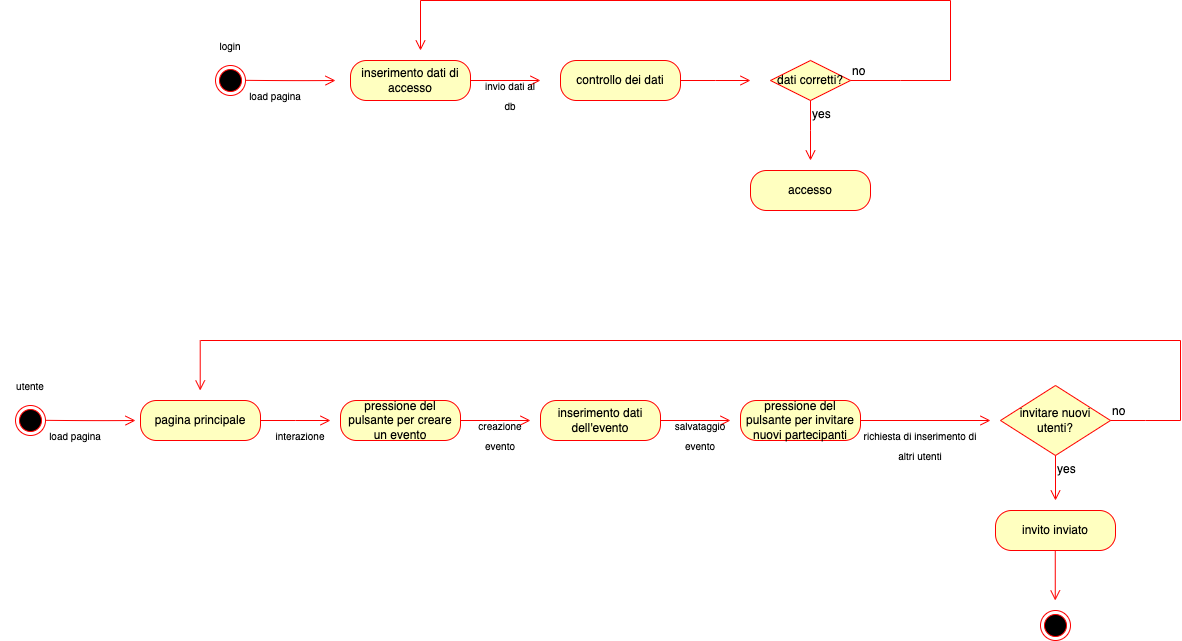

The diagram above was exported from draw.io. Its source (the exported page's mxGraphModel, read from the mxfile embedded in the PNG):
<mxGraphModel dx="2205" dy="618" grid="1" gridSize="10" guides="1" tooltips="1" connect="1" arrows="1" fold="1" page="0" pageScale="1" pageWidth="827" pageHeight="1169" math="0" shadow="0">
  <root>
    <mxCell id="0" />
    <mxCell id="1" parent="0" />
    <mxCell id="GLw1EyRtfj5237-Z_5of-1" value="inserimento dati di accesso" style="rounded=1;whiteSpace=wrap;html=1;arcSize=40;fontColor=#000000;fillColor=#ffffc0;strokeColor=#ff0000;" vertex="1" parent="1">
      <mxGeometry x="-350" y="680" width="120" height="40" as="geometry" />
    </mxCell>
    <mxCell id="GLw1EyRtfj5237-Z_5of-2" value="" style="edgeStyle=orthogonalEdgeStyle;html=1;verticalAlign=bottom;endArrow=open;endSize=8;strokeColor=#ff0000;rounded=0;fontSize=12;curved=1;" edge="1" parent="1">
      <mxGeometry relative="1" as="geometry">
        <mxPoint x="-160" y="700" as="targetPoint" />
        <mxPoint x="-230" y="700" as="sourcePoint" />
        <Array as="points" />
      </mxGeometry>
    </mxCell>
    <mxCell id="GLw1EyRtfj5237-Z_5of-4" value="" style="ellipse;html=1;shape=endState;fillColor=#000000;strokeColor=#ff0000;" vertex="1" parent="1">
      <mxGeometry x="-485" y="685" width="30" height="30" as="geometry" />
    </mxCell>
    <mxCell id="GLw1EyRtfj5237-Z_5of-5" value="" style="edgeStyle=orthogonalEdgeStyle;html=1;verticalAlign=bottom;endArrow=open;endSize=8;strokeColor=#ff0000;rounded=0;fontSize=12;curved=1;exitX=1;exitY=0.5;exitDx=0;exitDy=0;" edge="1" parent="1">
      <mxGeometry relative="1" as="geometry">
        <mxPoint x="-365" y="700" as="targetPoint" />
        <mxPoint x="-455" y="699.82" as="sourcePoint" />
      </mxGeometry>
    </mxCell>
    <mxCell id="GLw1EyRtfj5237-Z_5of-6" value="&lt;font style=&quot;font-size: 10px;&quot;&gt;load pagina&lt;/font&gt;" style="text;html=1;align=center;verticalAlign=middle;whiteSpace=wrap;rounded=0;fontSize=16;" vertex="1" parent="1">
      <mxGeometry x="-455" y="700" width="60" height="30" as="geometry" />
    </mxCell>
    <mxCell id="GLw1EyRtfj5237-Z_5of-7" value="&lt;font style=&quot;font-size: 10px;&quot;&gt;login&lt;/font&gt;" style="text;html=1;align=center;verticalAlign=middle;whiteSpace=wrap;rounded=0;fontSize=16;" vertex="1" parent="1">
      <mxGeometry x="-500" y="650" width="60" height="30" as="geometry" />
    </mxCell>
    <mxCell id="GLw1EyRtfj5237-Z_5of-8" value="controllo dei dati" style="rounded=1;whiteSpace=wrap;html=1;arcSize=40;fontColor=#000000;fillColor=#ffffc0;strokeColor=#ff0000;" vertex="1" parent="1">
      <mxGeometry x="-140" y="680" width="120" height="40" as="geometry" />
    </mxCell>
    <mxCell id="GLw1EyRtfj5237-Z_5of-9" value="" style="edgeStyle=orthogonalEdgeStyle;html=1;verticalAlign=bottom;endArrow=open;endSize=8;strokeColor=#ff0000;rounded=0;fontSize=12;curved=1;exitX=1;exitY=0.5;exitDx=0;exitDy=0;" edge="1" parent="1" source="GLw1EyRtfj5237-Z_5of-8">
      <mxGeometry relative="1" as="geometry">
        <mxPoint x="50" y="700" as="targetPoint" />
        <mxPoint x="-10" y="700" as="sourcePoint" />
        <Array as="points" />
      </mxGeometry>
    </mxCell>
    <mxCell id="GLw1EyRtfj5237-Z_5of-10" value="&lt;font style=&quot;font-size: 10px;&quot;&gt;invio dati al db&lt;/font&gt;" style="text;html=1;align=center;verticalAlign=middle;whiteSpace=wrap;rounded=0;fontSize=16;" vertex="1" parent="1">
      <mxGeometry x="-220" y="700" width="60" height="30" as="geometry" />
    </mxCell>
    <mxCell id="GLw1EyRtfj5237-Z_5of-11" value="accesso" style="rounded=1;whiteSpace=wrap;html=1;arcSize=40;fontColor=#000000;fillColor=#ffffc0;strokeColor=#ff0000;" vertex="1" parent="1">
      <mxGeometry x="50" y="790" width="120" height="40" as="geometry" />
    </mxCell>
    <mxCell id="GLw1EyRtfj5237-Z_5of-12" value="" style="ellipse;html=1;shape=endState;fillColor=#000000;strokeColor=#ff0000;" vertex="1" parent="1">
      <mxGeometry x="-685" y="1025" width="30" height="30" as="geometry" />
    </mxCell>
    <mxCell id="GLw1EyRtfj5237-Z_5of-13" value="" style="edgeStyle=orthogonalEdgeStyle;html=1;verticalAlign=bottom;endArrow=open;endSize=8;strokeColor=#ff0000;rounded=0;fontSize=12;curved=1;exitX=1;exitY=0.5;exitDx=0;exitDy=0;" edge="1" parent="1">
      <mxGeometry relative="1" as="geometry">
        <mxPoint x="-565" y="1040" as="targetPoint" />
        <mxPoint x="-655" y="1039.8200000000002" as="sourcePoint" />
      </mxGeometry>
    </mxCell>
    <mxCell id="GLw1EyRtfj5237-Z_5of-14" value="&lt;font style=&quot;font-size: 10px;&quot;&gt;load pagina&lt;/font&gt;" style="text;html=1;align=center;verticalAlign=middle;whiteSpace=wrap;rounded=0;fontSize=16;" vertex="1" parent="1">
      <mxGeometry x="-655" y="1040" width="60" height="30" as="geometry" />
    </mxCell>
    <mxCell id="GLw1EyRtfj5237-Z_5of-15" value="&lt;font style=&quot;font-size: 10px;&quot;&gt;utente&lt;/font&gt;" style="text;html=1;align=center;verticalAlign=middle;whiteSpace=wrap;rounded=0;fontSize=16;" vertex="1" parent="1">
      <mxGeometry x="-700" y="990" width="60" height="30" as="geometry" />
    </mxCell>
    <mxCell id="GLw1EyRtfj5237-Z_5of-16" value="pressione del pulsante per creare un evento" style="rounded=1;whiteSpace=wrap;html=1;arcSize=40;fontColor=#000000;fillColor=#ffffc0;strokeColor=#ff0000;" vertex="1" parent="1">
      <mxGeometry x="-360" y="1020" width="120" height="40" as="geometry" />
    </mxCell>
    <mxCell id="GLw1EyRtfj5237-Z_5of-17" value="" style="edgeStyle=orthogonalEdgeStyle;html=1;verticalAlign=bottom;endArrow=open;endSize=8;strokeColor=#ff0000;rounded=0;fontSize=12;curved=1;exitX=1;exitY=0.5;exitDx=0;exitDy=0;" edge="1" parent="1" source="GLw1EyRtfj5237-Z_5of-16">
      <mxGeometry relative="1" as="geometry">
        <mxPoint x="-170" y="1040" as="targetPoint" />
        <mxPoint x="-230" y="1040" as="sourcePoint" />
        <Array as="points" />
      </mxGeometry>
    </mxCell>
    <mxCell id="GLw1EyRtfj5237-Z_5of-18" value="&lt;font style=&quot;font-size: 10px;&quot;&gt;creazione evento&lt;/font&gt;" style="text;html=1;align=center;verticalAlign=middle;whiteSpace=wrap;rounded=0;fontSize=16;" vertex="1" parent="1">
      <mxGeometry x="-230" y="1040" width="60" height="30" as="geometry" />
    </mxCell>
    <mxCell id="GLw1EyRtfj5237-Z_5of-19" value="inserimento dati dell'evento" style="rounded=1;whiteSpace=wrap;html=1;arcSize=40;fontColor=#000000;fillColor=#ffffc0;strokeColor=#ff0000;" vertex="1" parent="1">
      <mxGeometry x="-160" y="1020" width="120" height="40" as="geometry" />
    </mxCell>
    <mxCell id="GLw1EyRtfj5237-Z_5of-20" value="" style="edgeStyle=orthogonalEdgeStyle;html=1;verticalAlign=bottom;endArrow=open;endSize=8;strokeColor=#ff0000;rounded=0;fontSize=12;curved=1;exitX=1;exitY=0.5;exitDx=0;exitDy=0;" edge="1" parent="1">
      <mxGeometry relative="1" as="geometry">
        <mxPoint x="30" y="1040" as="targetPoint" />
        <mxPoint x="-40" y="1040" as="sourcePoint" />
        <Array as="points" />
      </mxGeometry>
    </mxCell>
    <mxCell id="GLw1EyRtfj5237-Z_5of-21" value="&lt;font style=&quot;font-size: 10px;&quot;&gt;salvataggio evento&lt;/font&gt;" style="text;html=1;align=center;verticalAlign=middle;whiteSpace=wrap;rounded=0;fontSize=16;" vertex="1" parent="1">
      <mxGeometry x="-30" y="1040" width="60" height="30" as="geometry" />
    </mxCell>
    <mxCell id="GLw1EyRtfj5237-Z_5of-22" value="pressione del pulsante per invitare nuovi partecipanti" style="rounded=1;whiteSpace=wrap;html=1;arcSize=40;fontColor=#000000;fillColor=#ffffc0;strokeColor=#ff0000;" vertex="1" parent="1">
      <mxGeometry x="40" y="1020" width="120" height="40" as="geometry" />
    </mxCell>
    <mxCell id="GLw1EyRtfj5237-Z_5of-23" value="dati corretti?" style="rhombus;whiteSpace=wrap;html=1;fontColor=#000000;fillColor=#ffffc0;strokeColor=#ff0000;" vertex="1" parent="1">
      <mxGeometry x="70" y="680" width="80" height="40" as="geometry" />
    </mxCell>
    <mxCell id="GLw1EyRtfj5237-Z_5of-24" value="no" style="edgeStyle=orthogonalEdgeStyle;html=1;align=left;verticalAlign=bottom;endArrow=none;endSize=8;strokeColor=#ff0000;rounded=0;fontSize=12;curved=1;endFill=0;" edge="1" source="GLw1EyRtfj5237-Z_5of-23" parent="1">
      <mxGeometry x="-1" relative="1" as="geometry">
        <mxPoint x="250" y="700" as="targetPoint" />
      </mxGeometry>
    </mxCell>
    <mxCell id="GLw1EyRtfj5237-Z_5of-25" value="yes" style="edgeStyle=orthogonalEdgeStyle;html=1;align=left;verticalAlign=top;endArrow=open;endSize=8;strokeColor=#ff0000;rounded=0;fontSize=12;curved=1;" edge="1" source="GLw1EyRtfj5237-Z_5of-23" parent="1">
      <mxGeometry x="-1" relative="1" as="geometry">
        <mxPoint x="110" y="780" as="targetPoint" />
      </mxGeometry>
    </mxCell>
    <mxCell id="GLw1EyRtfj5237-Z_5of-26" value="" style="edgeStyle=orthogonalEdgeStyle;html=1;verticalAlign=bottom;endArrow=none;endSize=8;strokeColor=#ff0000;rounded=0;fontSize=12;curved=1;endFill=0;" edge="1" parent="1">
      <mxGeometry relative="1" as="geometry">
        <mxPoint x="250" y="620" as="targetPoint" />
        <mxPoint x="250" y="700" as="sourcePoint" />
        <Array as="points" />
      </mxGeometry>
    </mxCell>
    <mxCell id="GLw1EyRtfj5237-Z_5of-27" value="" style="edgeStyle=orthogonalEdgeStyle;html=1;verticalAlign=bottom;endArrow=none;endSize=8;strokeColor=#ff0000;rounded=0;fontSize=12;curved=1;endFill=0;" edge="1" parent="1">
      <mxGeometry relative="1" as="geometry">
        <mxPoint x="-280" y="620" as="targetPoint" />
        <mxPoint x="250" y="620" as="sourcePoint" />
        <Array as="points" />
      </mxGeometry>
    </mxCell>
    <mxCell id="GLw1EyRtfj5237-Z_5of-29" value="" style="edgeStyle=orthogonalEdgeStyle;html=1;verticalAlign=bottom;endArrow=open;endSize=8;strokeColor=#ff0000;rounded=0;fontSize=12;curved=1;" edge="1" parent="1">
      <mxGeometry relative="1" as="geometry">
        <mxPoint x="-280" y="670" as="targetPoint" />
        <mxPoint x="-280" y="620" as="sourcePoint" />
        <Array as="points" />
      </mxGeometry>
    </mxCell>
    <mxCell id="GLw1EyRtfj5237-Z_5of-30" value="" style="edgeStyle=orthogonalEdgeStyle;html=1;verticalAlign=bottom;endArrow=open;endSize=8;strokeColor=#ff0000;rounded=0;fontSize=12;curved=1;exitX=1;exitY=0.5;exitDx=0;exitDy=0;" edge="1" parent="1">
      <mxGeometry relative="1" as="geometry">
        <mxPoint x="290" y="1040" as="targetPoint" />
        <mxPoint x="160" y="1040" as="sourcePoint" />
        <Array as="points" />
      </mxGeometry>
    </mxCell>
    <mxCell id="GLw1EyRtfj5237-Z_5of-31" value="&lt;font style=&quot;font-size: 10px;&quot;&gt;richiesta di inserimento di altri utenti&lt;/font&gt;" style="text;html=1;align=center;verticalAlign=middle;whiteSpace=wrap;rounded=0;fontSize=16;" vertex="1" parent="1">
      <mxGeometry x="160" y="1050" width="120" height="30" as="geometry" />
    </mxCell>
    <mxCell id="GLw1EyRtfj5237-Z_5of-33" value="invitare nuovi utenti?" style="rhombus;whiteSpace=wrap;html=1;fontColor=#000000;fillColor=#ffffc0;strokeColor=#ff0000;" vertex="1" parent="1">
      <mxGeometry x="300" y="1005" width="110" height="70" as="geometry" />
    </mxCell>
    <mxCell id="GLw1EyRtfj5237-Z_5of-34" value="no" style="edgeStyle=orthogonalEdgeStyle;html=1;align=left;verticalAlign=bottom;endArrow=none;endSize=8;strokeColor=#ff0000;rounded=0;fontSize=12;curved=1;endFill=0;" edge="1" parent="1" source="GLw1EyRtfj5237-Z_5of-33">
      <mxGeometry x="-1" relative="1" as="geometry">
        <mxPoint x="480" y="1040" as="targetPoint" />
      </mxGeometry>
    </mxCell>
    <mxCell id="GLw1EyRtfj5237-Z_5of-35" value="yes" style="edgeStyle=orthogonalEdgeStyle;html=1;align=left;verticalAlign=top;endArrow=open;endSize=8;strokeColor=#ff0000;rounded=0;fontSize=12;curved=1;" edge="1" parent="1" source="GLw1EyRtfj5237-Z_5of-33">
      <mxGeometry x="-1" relative="1" as="geometry">
        <mxPoint x="355" y="1120" as="targetPoint" />
      </mxGeometry>
    </mxCell>
    <mxCell id="GLw1EyRtfj5237-Z_5of-36" value="invito inviato" style="rounded=1;whiteSpace=wrap;html=1;arcSize=40;fontColor=#000000;fillColor=#ffffc0;strokeColor=#ff0000;" vertex="1" parent="1">
      <mxGeometry x="295" y="1130" width="120" height="40" as="geometry" />
    </mxCell>
    <mxCell id="GLw1EyRtfj5237-Z_5of-37" value="pagina principale" style="rounded=1;whiteSpace=wrap;html=1;arcSize=40;fontColor=#000000;fillColor=#ffffc0;strokeColor=#ff0000;" vertex="1" parent="1">
      <mxGeometry x="-560" y="1020" width="120" height="40" as="geometry" />
    </mxCell>
    <mxCell id="GLw1EyRtfj5237-Z_5of-38" value="" style="edgeStyle=orthogonalEdgeStyle;html=1;verticalAlign=bottom;endArrow=open;endSize=8;strokeColor=#ff0000;rounded=0;fontSize=12;curved=1;exitX=1;exitY=0.5;exitDx=0;exitDy=0;" edge="1" parent="1" source="GLw1EyRtfj5237-Z_5of-37">
      <mxGeometry relative="1" as="geometry">
        <mxPoint x="-370" y="1040" as="targetPoint" />
        <mxPoint x="-430" y="1040" as="sourcePoint" />
        <Array as="points" />
      </mxGeometry>
    </mxCell>
    <mxCell id="GLw1EyRtfj5237-Z_5of-40" value="&lt;font style=&quot;font-size: 10px;&quot;&gt;interazione&lt;/font&gt;" style="text;html=1;align=center;verticalAlign=middle;whiteSpace=wrap;rounded=0;fontSize=16;" vertex="1" parent="1">
      <mxGeometry x="-430" y="1040" width="60" height="30" as="geometry" />
    </mxCell>
    <mxCell id="GLw1EyRtfj5237-Z_5of-41" value="" style="edgeStyle=orthogonalEdgeStyle;html=1;verticalAlign=bottom;endArrow=none;endSize=8;strokeColor=#ff0000;rounded=0;fontSize=12;curved=1;endFill=0;" edge="1" parent="1">
      <mxGeometry relative="1" as="geometry">
        <mxPoint x="480" y="960" as="targetPoint" />
        <mxPoint x="480" y="1040" as="sourcePoint" />
        <Array as="points" />
      </mxGeometry>
    </mxCell>
    <mxCell id="GLw1EyRtfj5237-Z_5of-42" value="" style="edgeStyle=orthogonalEdgeStyle;html=1;verticalAlign=bottom;endArrow=none;endSize=8;strokeColor=#ff0000;rounded=0;fontSize=12;curved=1;endFill=0;" edge="1" parent="1">
      <mxGeometry relative="1" as="geometry">
        <mxPoint x="-500" y="960" as="targetPoint" />
        <mxPoint x="480" y="960" as="sourcePoint" />
        <Array as="points" />
      </mxGeometry>
    </mxCell>
    <mxCell id="GLw1EyRtfj5237-Z_5of-43" value="" style="edgeStyle=orthogonalEdgeStyle;html=1;verticalAlign=bottom;endArrow=open;endSize=8;strokeColor=#ff0000;rounded=0;fontSize=12;curved=1;" edge="1" parent="1">
      <mxGeometry relative="1" as="geometry">
        <mxPoint x="-500.28999999999996" y="1010" as="targetPoint" />
        <mxPoint x="-500.28999999999996" y="960" as="sourcePoint" />
        <Array as="points" />
      </mxGeometry>
    </mxCell>
    <mxCell id="GLw1EyRtfj5237-Z_5of-44" value="" style="ellipse;html=1;shape=endState;fillColor=#000000;strokeColor=#ff0000;" vertex="1" parent="1">
      <mxGeometry x="340" y="1230" width="30" height="30" as="geometry" />
    </mxCell>
    <mxCell id="GLw1EyRtfj5237-Z_5of-45" value="" style="edgeStyle=orthogonalEdgeStyle;html=1;verticalAlign=bottom;endArrow=open;endSize=8;strokeColor=#ff0000;rounded=0;fontSize=12;curved=1;" edge="1" parent="1">
      <mxGeometry relative="1" as="geometry">
        <mxPoint x="354.76" y="1220" as="targetPoint" />
        <mxPoint x="354.76" y="1170" as="sourcePoint" />
        <Array as="points" />
      </mxGeometry>
    </mxCell>
  </root>
</mxGraphModel>